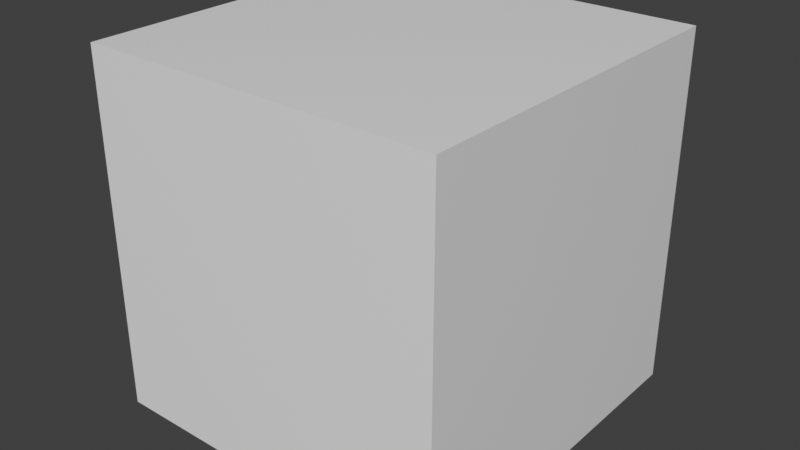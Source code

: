 # Source: Situacion_global.blend  (saved by Blender 3.0.42; exported with 4.5.12 LTS)
import bpy
from mathutils import Matrix  # noqa: F401  (used for matrix-valued properties, if any)

bpy.ops.wm.read_factory_settings(use_empty=True)
scene = bpy.context.scene
scene.name = 'Scene'

# ---- collections
col_collection = bpy.data.collections.new('Collection'); scene.collection.children.link(col_collection)

# ---- materials (node trees are filled in below, after node groups)
mat_material = bpy.data.materials.new('Material')
mat_material.alpha_threshold = 0.0
mat_material.use_transparent_shadow = False
mat_material.line_color = (0.0, 0.0, 0.0, 1.0)

# ---- material node trees
mat_material.use_nodes = True; mat_material.node_tree.nodes.clear()
_N = mat_material.node_tree.nodes; _L = mat_material.node_tree.links
n0 = _N.new('ShaderNodeOutputMaterial'); n0.name = 'Material Output'; n0.location = (300, 300)
n1 = _N.new('ShaderNodeBsdfPrincipled'); n1.name = 'Principled BSDF'; n1.location = (10, 300)
n1.distribution = 'GGX'
n1.subsurface_method = 'RANDOM_WALK_SKIN'
n1.inputs[2].default_value = 0.4
n1.inputs[3].default_value = 1.45
n1.inputs[27].default_value = (0.0, 0.0, 0.0, 1.0)
n1.inputs[28].default_value = 1.0
_L.new(n1.outputs[0], n0.inputs[0])
n0.is_active_output = True

# ---- world
world_world = bpy.data.worlds.new('World'); scene.world = world_world
world_world.use_nodes = True; world_world.node_tree.nodes.clear()
_N = world_world.node_tree.nodes; _L = world_world.node_tree.links
n0 = _N.new('ShaderNodeOutputWorld'); n0.name = 'World Output'; n0.location = (300, 300)
n1 = _N.new('ShaderNodeBackground'); n1.name = 'Background'; n1.location = (10, 300)
n1.inputs[0].default_value = (0.05088, 0.05088, 0.05088, 1.0)
_L.new(n1.outputs[0], n0.inputs[0])
n0.is_active_output = True
world_world.color = (0.05088, 0.05088, 0.05088)
world_world.use_sun_shadow = False
world_world.sun_shadow_jitter_overblur = 0.0

# ---- meshes
me_cube = bpy.data.meshes.new('Cube')
me_cube.from_pydata([(1.0, 1.0, 1.0), (1.0, 1.0, -1.0), (1.0, -1.0, 1.0), (1.0, -1.0, -1.0), (-1.0, 1.0, 1.0), (-1.0, 1.0, -1.0), (-1.0, -1.0, 1.0), (-1.0, -1.0, -1.0)], [], [(0, 4, 6, 2), (3, 2, 6, 7), (7, 6, 4, 5), (5, 1, 3, 7), (1, 0, 2, 3), (5, 4, 0, 1)])
_uv = me_cube.uv_layers.new(name='UVMap')
_uv.uv.foreach_set('vector', [0.625, 0.5, 0.875, 0.5, 0.875, 0.75, 0.625, 0.75, 0.375, 0.75, 0.625, 0.75, 0.625, 1.0, 0.375, 1.0, 0.375, 0.0, 0.625, 0.0, 0.625, 0.25, 0.375, 0.25, 0.125, 0.5, 0.375, 0.5, 0.375, 0.75, 0.125, 0.75, 0.375, 0.5, 0.625, 0.5, 0.625, 0.75, 0.375, 0.75, 0.375, 0.25, 0.625, 0.25, 0.625, 0.5, 0.375, 0.5])
me_cube.materials.append(mat_material)
me_cube.use_remesh_preserve_volume = False
me_cube.use_remesh_preserve_attributes = False
me_cube.use_mirror_vertex_groups = False
me_cube.update()
me_placa_pps_agujero_triangular_25 = bpy.data.meshes.new('Placa PPS-Agujero Triangular 25_')
me_placa_pps_agujero_triangular_25.from_pydata([(0.0, 0.0, 0.0), (25.0, 0.0, 0.0), (0.0, 0.0, 1.0), (25.0, 0.0, 1.0), (0.0, 75.0, 0.0), (0.0, 75.0, 1.0), (25.0, 75.0, 1.0), (25.0, 75.0, 0.0), (15.62, 28.12, 0.0), (9.375, 28.12, 0.0), (12.5, 46.88, 0.0), (15.62, 28.12, 1.0), (9.375, 28.12, 1.0), (12.5, 46.88, 1.0)], [], [(0, 1, 2), (2, 1, 3), (4, 2, 5), (4, 0, 2), (1, 6, 3), (1, 7, 6), (0, 8, 1), (9, 8, 0), (9, 4, 10), (10, 7, 8), (4, 7, 10), (7, 1, 8), (0, 4, 9), (11, 2, 3), (11, 12, 2), (5, 12, 13), (6, 13, 11), (6, 5, 13), (3, 6, 11), (5, 2, 12), (7, 4, 6), (6, 4, 5), (8, 9, 12), (8, 12, 11), (10, 8, 11), (10, 11, 13), (9, 10, 13), (9, 13, 12)])
me_placa_pps_agujero_triangular_25.use_remesh_fix_poles = True
me_placa_pps_agujero_triangular_25.use_remesh_preserve_attributes = False
me_placa_pps_agujero_triangular_25.update()

# ---- objects
ob_cube = bpy.data.objects.new('Cube', me_cube)
ob_placa_pps_agujero_triangular_25 = bpy.data.objects.new('Placa PPS-Agujero Triangular 25_', me_placa_pps_agujero_triangular_25)

# ---- transforms, parenting, visibility, modifiers, constraints
ob_cube.location = (12.5, 37.5, 0.0)
ob_cube.scale = (100.0, 100.0, 100.0)
ob_cube.lock_rotations_4d = False
ob_cube.empty_display_type = 'ARROWS'
ob_cube.lineart.crease_threshold = 0.0
ob_placa_pps_agujero_triangular_25.location = (0.0, 0.0, 0.0)

# ---- collection membership
col_collection.objects.link(ob_cube)
col_collection.objects.link(ob_placa_pps_agujero_triangular_25)

# ---- scene / render settings (as saved in the file)
scene.frame_start = 1; scene.frame_end = 250; scene.frame_set(1)
scene.render.engine = 'BLENDER_EEVEE_NEXT'
scene.cycles.sampling_pattern = 'TABULATED_SOBOL'
scene.cycles.use_light_tree = False
scene.view_settings.view_transform = 'Standard'
bpy.context.view_layer.update()

# ---- added for rendering (the .blend has no active camera and no usable light): camera, sun
cam_auto = bpy.data.cameras.new('AutoCamera')
cam_auto.lens = 50.0
cam_auto.sensor_width = 36.0
cam_auto.clip_end = 5624.88
ob_auto_camera = bpy.data.objects.new('AutoCamera', cam_auto)
scene.collection.objects.link(ob_auto_camera)
ob_auto_camera.location = (333.007, -347.109, 256.406)
ob_auto_camera.rotation_euler = (1.09748, -7.21219e-08, 0.694738)
scene.camera = ob_auto_camera
light_auto_sun = bpy.data.lights.new('AutoSun', 'SUN')
light_auto_sun.energy = 3.0
light_auto_sun.angle = 0.0523599
ob_auto_sun = bpy.data.objects.new('AutoSun', light_auto_sun)
scene.collection.objects.link(ob_auto_sun)
ob_auto_sun.rotation_euler = (0.872665, 0.174533, 0.523599)
bpy.context.view_layer.update()
